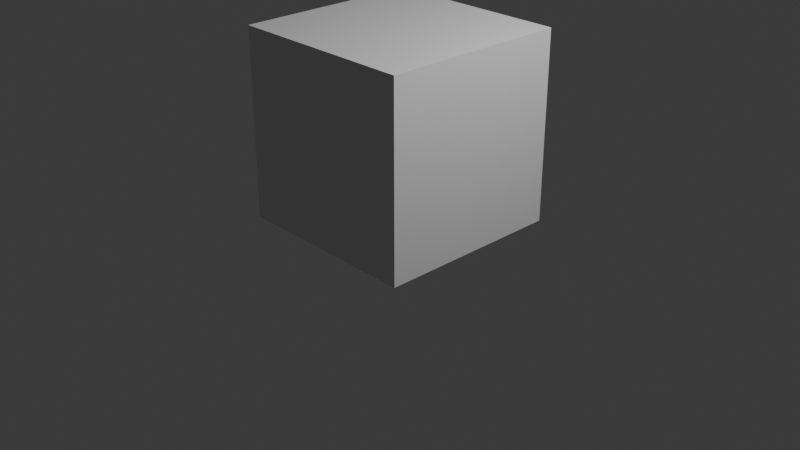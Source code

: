 # Source: customPropTemplates.blend  (saved by Blender 4.1.24; exported with 4.5.12 LTS)
import bpy
from mathutils import Matrix  # noqa: F401  (used for matrix-valued properties, if any)

bpy.ops.wm.read_factory_settings(use_empty=True)
scene = bpy.context.scene
scene.name = 'Scene'

# ---- collections
col_collection = bpy.data.collections.new('Collection'); scene.collection.children.link(col_collection)

# ---- materials (node trees are filled in below, after node groups)
mat_material = bpy.data.materials.new('Material')
mat_material.alpha_threshold = 0.0
mat_material.use_transparent_shadow = False
mat_material.roughness = 0.5
mat_material.line_color = (0.0, 0.0, 0.0, 1.0)

# ---- material node trees
mat_material.use_nodes = True; mat_material.node_tree.nodes.clear()
_N = mat_material.node_tree.nodes; _L = mat_material.node_tree.links
n0 = _N.new('ShaderNodeOutputMaterial'); n0.name = 'Material Output'; n0.location = (300, 300)
n1 = _N.new('ShaderNodeBsdfPrincipled'); n1.name = 'Principled BSDF'; n1.location = (10, 300)
n1.inputs[3].default_value = 1.45
_L.new(n1.outputs[0], n0.inputs[0])
n0.is_active_output = True

# ---- world
world_world = bpy.data.worlds.new('World'); scene.world = world_world
world_world.use_nodes = True; world_world.node_tree.nodes.clear()
_N = world_world.node_tree.nodes; _L = world_world.node_tree.links
n0 = _N.new('ShaderNodeOutputWorld'); n0.name = 'World Output'; n0.location = (300, 300)
n1 = _N.new('ShaderNodeBackground'); n1.name = 'Background'; n1.location = (10, 300)
n1.inputs[0].default_value = (0.05088, 0.05088, 0.05088, 1.0)
_L.new(n1.outputs[0], n0.inputs[0])
n0.is_active_output = True
world_world.color = (0.05088, 0.05088, 0.05088)
world_world.use_sun_shadow = False
world_world.sun_shadow_jitter_overblur = 0.0

# ---- cameras
cam_camera = bpy.data.cameras.new('Camera')
cam_camera.clip_end = 100.0
cam_camera.ortho_scale = 7.314

# ---- lights
light_light = bpy.data.lights.new('Light', 'POINT')
light_light.transmission_factor = 0.0
light_light.energy = 1000.0
light_light.shadow_soft_size = 0.1
light_light.shadow_maximum_resolution = 0.006
light_light.use_absolute_resolution = True

# ---- meshes
me_cube = bpy.data.meshes.new('Cube')
me_cube.from_pydata([(1.0, 1.0, 1.0), (1.0, 1.0, -1.0), (1.0, -1.0, 1.0), (1.0, -1.0, -1.0), (-1.0, 1.0, 1.0), (-1.0, 1.0, -1.0), (-1.0, -1.0, 1.0), (-1.0, -1.0, -1.0)], [], [(0, 4, 6, 2), (3, 2, 6, 7), (7, 6, 4, 5), (5, 1, 3, 7), (1, 0, 2, 3), (5, 4, 0, 1)])
_uv = me_cube.uv_layers.new(name='UVMap')
_uv.uv.foreach_set('vector', [0.625, 0.5, 0.875, 0.5, 0.875, 0.75, 0.625, 0.75, 0.375, 0.75, 0.625, 0.75, 0.625, 1.0, 0.375, 1.0, 0.375, 0.0, 0.625, 0.0, 0.625, 0.25, 0.375, 0.25, 0.125, 0.5, 0.375, 0.5, 0.375, 0.75, 0.125, 0.75, 0.375, 0.5, 0.625, 0.5, 0.625, 0.75, 0.375, 0.75, 0.375, 0.25, 0.625, 0.25, 0.625, 0.5, 0.375, 0.5])
me_cube.materials.append(mat_material)
me_cube.use_mirror_vertex_groups = False
me_cube.update()

# ---- objects
ob_phys_box = bpy.data.objects.new('Phys BOX', me_cube)
ob_light = bpy.data.objects.new('Light', light_light)
ob_camera = bpy.data.objects.new('Camera', cam_camera)

# ---- transforms, parenting, visibility, modifiers, constraints
ob_phys_box.location = (0.0, 0.0, 1.0)
ob_phys_box.lock_rotations_4d = False
ob_phys_box.empty_display_type = 'ARROWS'
ob_phys_box.lineart.crease_threshold = 0.0
ob_light.location = (4.076, 1.005, 5.904)
ob_light.rotation_euler = (0.6503, 0.05522, 1.866)
ob_light.lock_rotations_4d = False
ob_light.empty_display_type = 'ARROWS'
ob_light.color = (0.0, 0.0, 0.0, 0.0)
ob_light.lineart.crease_threshold = 0.0
ob_camera.location = (7.359, -6.926, 4.958)
ob_camera.rotation_euler = (1.109, 0.0, 0.8149)
ob_camera.lock_rotations_4d = False
ob_camera.empty_display_type = 'ARROWS'
ob_camera.color = (0.0, 0.0, 0.0, 0.0)
ob_camera.display_type = 'WIRE'
ob_camera.lineart.crease_threshold = 0.0

# ---- collection membership
col_collection.objects.link(ob_phys_box)
col_collection.objects.link(ob_light)
col_collection.objects.link(ob_camera)

# ---- scene / render settings (as saved in the file)
scene.camera = ob_camera
scene.frame_start = 1; scene.frame_end = 250; scene.frame_set(1)
scene.render.engine = 'BLENDER_EEVEE_NEXT'
scene.cycles.sampling_pattern = 'TABULATED_SOBOL'
scene.eevee.ray_tracing_options.trace_max_roughness = 0.0
bpy.context.view_layer.update()
